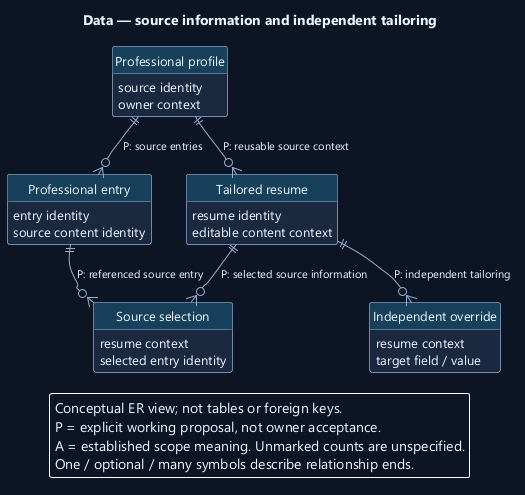

The diagram above was rendered by PlantUML. Its source (embedded in the PNG):
@startuml
' OWNER-MVP-2026-11-04 review: MVP core / cross-cutting. Core presentation/application/files or shared authority/recovery invariant remains applicable.
skinparam backgroundColor #0D1525
skinparam defaultFontColor #EDF4FF
skinparam defaultFontName Segoe UI
skinparam defaultFontSize 13
skinparam shadowing false
skinparam roundcorner 5
skinparam classAttributeIconSize 0
hide circle
skinparam classBackgroundColor #1A2940
skinparam classBorderColor #91AED1
skinparam classHeaderBackgroundColor #17405A
skinparam ArrowColor #91AED1
skinparam ArrowFontSize 11
skinparam noteBackgroundColor #4A302B
skinparam noteBorderColor #F1AD8A
skinparam nodesep 35
skinparam ranksep 42
hide empty members
top to bottom direction

title Data — source information and independent tailoring
entity "Professional profile" as P {
  source identity
  owner context
}
entity "Professional entry" as E {
  entry identity
  source content identity
}
entity "Tailored resume" as R {
  resume identity
  editable content context
}
entity "Source selection" as S {
  resume context
  selected entry identity
}
entity "Independent override" as O {
  resume context
  target field / value
}
P ||--o{ E : P: source entries
P ||--o{ R : P: reusable source context
R ||--o{ S : P: selected source information
E ||--o{ S : P: referenced source entry
R ||--o{ O : P: independent tailoring
legend bottom
Conceptual ER view; not tables or foreign keys.
P = explicit working proposal, not owner acceptance.
A = established scope meaning. Unmarked counts are unspecified.
One / optional / many symbols describe relationship ends.
endlegend
@enduml